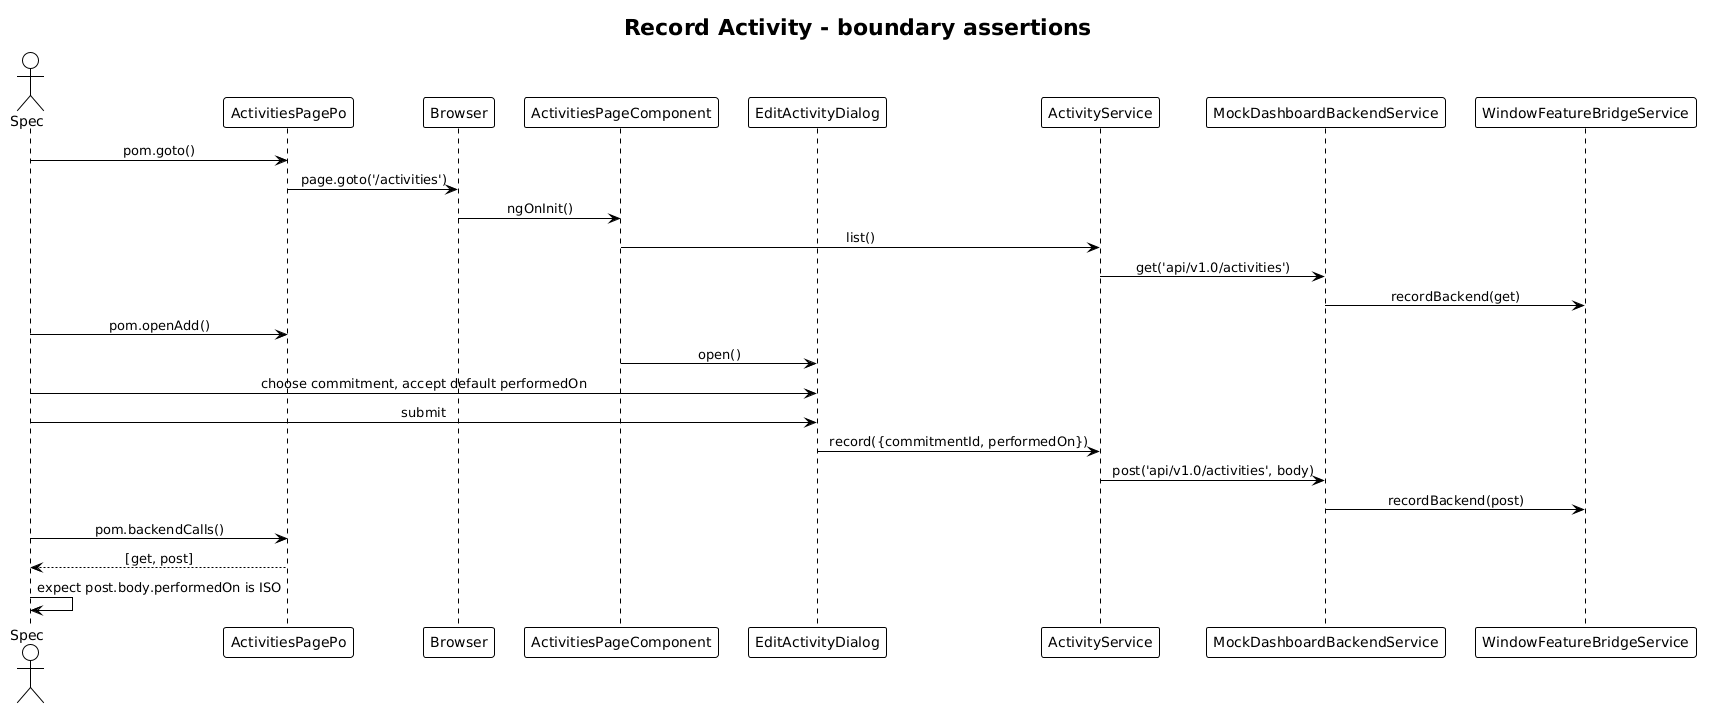

The diagram above was rendered by PlantUML. Its source (embedded in the PNG):
@startuml
!theme plain
skinparam sequenceMessageAlign center

title Record Activity - boundary assertions

actor Spec
participant Po as "ActivitiesPagePo"
participant Browser
participant Page as "ActivitiesPageComponent"
participant Dlg as "EditActivityDialog"
participant Svc as "ActivityService"
participant Mock as "MockDashboardBackendService"
participant Bridge as "WindowFeatureBridgeService"

Spec -> Po: pom.goto()
Po -> Browser: page.goto('/activities')
Browser -> Page: ngOnInit()
Page -> Svc: list()
Svc -> Mock: get('api/v1.0/activities')
Mock -> Bridge: recordBackend(get)

Spec -> Po: pom.openAdd()
Page -> Dlg: open()
Spec -> Dlg: choose commitment, accept default performedOn
Spec -> Dlg: submit
Dlg -> Svc: record({commitmentId, performedOn})
Svc -> Mock: post('api/v1.0/activities', body)
Mock -> Bridge: recordBackend(post)

Spec -> Po: pom.backendCalls()
Po --> Spec: [get, post]
Spec -> Spec: expect post.body.performedOn is ISO
@enduml